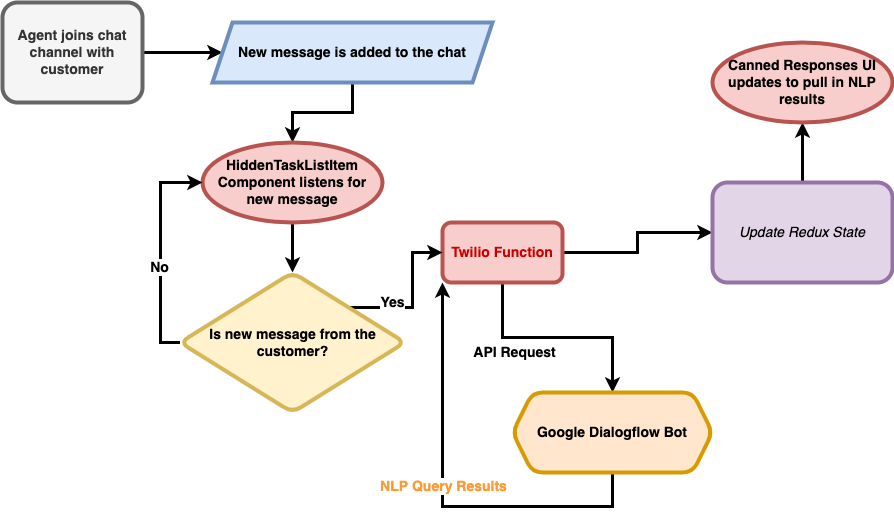

The diagram above was exported from draw.io. Its source (the exported page's mxGraphModel, read from the mxfile embedded in the PNG):
<mxGraphModel dx="1698" dy="1234" grid="1" gridSize="10" guides="1" tooltips="1" connect="1" arrows="1" fold="1" page="0" pageScale="1" pageWidth="850" pageHeight="1100" math="0" shadow="0">
  <root>
    <mxCell id="0" />
    <mxCell id="1" parent="0" />
    <mxCell id="cfeiDj38dDdd2WFvsNbM-3" value="" style="edgeStyle=orthogonalEdgeStyle;rounded=0;orthogonalLoop=1;jettySize=auto;html=1;strokeWidth=3;" parent="1" source="cfeiDj38dDdd2WFvsNbM-1" target="cfeiDj38dDdd2WFvsNbM-2" edge="1">
      <mxGeometry relative="1" as="geometry" />
    </mxCell>
    <mxCell id="cfeiDj38dDdd2WFvsNbM-1" value="Agent joins chat channel with customer" style="rounded=1;whiteSpace=wrap;html=1;fillColor=#f5f5f5;fontColor=#333333;strokeColor=#666666;strokeWidth=4;fontStyle=1;fontSize=14;" parent="1" vertex="1">
      <mxGeometry x="-120" y="-380" width="140" height="100" as="geometry" />
    </mxCell>
    <mxCell id="cfeiDj38dDdd2WFvsNbM-5" value="" style="edgeStyle=orthogonalEdgeStyle;rounded=0;orthogonalLoop=1;jettySize=auto;html=1;fontSize=11;strokeWidth=3;" parent="1" source="cfeiDj38dDdd2WFvsNbM-2" target="cfeiDj38dDdd2WFvsNbM-4" edge="1">
      <mxGeometry relative="1" as="geometry" />
    </mxCell>
    <mxCell id="cfeiDj38dDdd2WFvsNbM-2" value="New message is added to the chat" style="shape=parallelogram;perimeter=parallelogramPerimeter;whiteSpace=wrap;html=1;fixedSize=1;fillColor=#dae8fc;strokeColor=#6c8ebf;strokeWidth=4;fontStyle=1;fontSize=14;" parent="1" vertex="1">
      <mxGeometry x="90" y="-360" width="280" height="60" as="geometry" />
    </mxCell>
    <mxCell id="oenNQCTyHXD3BPyRGhDC-3" style="edgeStyle=orthogonalEdgeStyle;rounded=0;orthogonalLoop=1;jettySize=auto;html=1;entryX=0.5;entryY=0;entryDx=0;entryDy=0;strokeWidth=3;" edge="1" parent="1" source="cfeiDj38dDdd2WFvsNbM-4" target="oenNQCTyHXD3BPyRGhDC-2">
      <mxGeometry relative="1" as="geometry" />
    </mxCell>
    <mxCell id="cfeiDj38dDdd2WFvsNbM-4" value="HiddenTaskListItem&lt;br&gt;Component listens for new message" style="ellipse;whiteSpace=wrap;html=1;fillColor=#f8cecc;strokeColor=#b85450;strokeWidth=4;fontStyle=1;fontSize=14;" parent="1" vertex="1">
      <mxGeometry x="80" y="-240" width="180" height="80" as="geometry" />
    </mxCell>
    <mxCell id="cfeiDj38dDdd2WFvsNbM-9" value="" style="edgeStyle=orthogonalEdgeStyle;rounded=0;orthogonalLoop=1;jettySize=auto;html=1;strokeWidth=3;" parent="1" source="cfeiDj38dDdd2WFvsNbM-6" target="cfeiDj38dDdd2WFvsNbM-8" edge="1">
      <mxGeometry relative="1" as="geometry" />
    </mxCell>
    <mxCell id="cfeiDj38dDdd2WFvsNbM-10" value="API Request" style="edgeLabel;html=1;align=center;verticalAlign=middle;resizable=0;points=[];fontSize=14;fontStyle=1" parent="cfeiDj38dDdd2WFvsNbM-9" connectable="0" vertex="1">
      <mxGeometry x="-0.275" relative="1" as="geometry">
        <mxPoint x="-14" y="14" as="offset" />
      </mxGeometry>
    </mxCell>
    <mxCell id="oenNQCTyHXD3BPyRGhDC-10" style="edgeStyle=orthogonalEdgeStyle;rounded=0;orthogonalLoop=1;jettySize=auto;html=1;fontSize=14;fontColor=#FF9933;strokeWidth=3;" edge="1" parent="1" source="cfeiDj38dDdd2WFvsNbM-6" target="oenNQCTyHXD3BPyRGhDC-7">
      <mxGeometry relative="1" as="geometry" />
    </mxCell>
    <mxCell id="cfeiDj38dDdd2WFvsNbM-6" value="Twilio Function" style="rounded=1;whiteSpace=wrap;html=1;fillColor=#f8cecc;strokeColor=#b85450;strokeWidth=4;fontColor=#CC0000;fontStyle=1;fontSize=14;" parent="1" vertex="1">
      <mxGeometry x="320" y="-160" width="120" height="60" as="geometry" />
    </mxCell>
    <mxCell id="oenNQCTyHXD3BPyRGhDC-8" value="&lt;b style=&quot;font-size: 14px;&quot;&gt;NLP Query Results&lt;/b&gt;" style="edgeStyle=orthogonalEdgeStyle;rounded=0;orthogonalLoop=1;jettySize=auto;html=1;entryX=0;entryY=1;entryDx=0;entryDy=0;strokeWidth=3;fontSize=14;fontColor=#FF9933;" edge="1" parent="1" source="cfeiDj38dDdd2WFvsNbM-8" target="cfeiDj38dDdd2WFvsNbM-6">
      <mxGeometry x="-0.0506" y="-20" relative="1" as="geometry">
        <Array as="points">
          <mxPoint x="490" y="124" />
          <mxPoint x="320" y="124" />
        </Array>
        <mxPoint as="offset" />
      </mxGeometry>
    </mxCell>
    <mxCell id="oenNQCTyHXD3BPyRGhDC-9" value="&lt;span style=&quot;color: rgba(0, 0, 0, 0); font-family: monospace; font-size: 0px; text-align: start;&quot;&gt;%3CmxGraphModel%3E%3Croot%3E%3CmxCell%20id%3D%220%22%2F%3E%3CmxCell%20id%3D%221%22%20parent%3D%220%22%2F%3E%3CmxCell%20id%3D%222%22%20value%3D%22Send%20response%20as%20new%20message%20into%20Web%20Chat%20channel%22%20style%3D%22whiteSpace%3Dwrap%3Bhtml%3D1%3Brounded%3D1%3BfontStyle%3D2%3BfillColor%3D%23e1d5e7%3BstrokeColor%3D%239673a6%3BstrokeWidth%3D4%3BfontSize%3D14%3B%22%20vertex%3D%221%22%20parent%3D%221%22%3E%3CmxGeometry%20x%3D%22730%22%20y%3D%22220%22%20width%3D%22180%22%20height%3D%22100%22%20as%3D%22geometry%22%2F%3E%3C%2FmxCell%3E%3C%2Froot%3E%3C%2FmxGraphModel%3E&lt;/span&gt;" style="edgeLabel;html=1;align=center;verticalAlign=middle;resizable=0;points=[];" vertex="1" connectable="0" parent="oenNQCTyHXD3BPyRGhDC-8">
      <mxGeometry x="-0.1659" relative="1" as="geometry">
        <mxPoint as="offset" />
      </mxGeometry>
    </mxCell>
    <mxCell id="cfeiDj38dDdd2WFvsNbM-8" value="Google Dialogflow Bot" style="shape=hexagon;perimeter=hexagonPerimeter2;whiteSpace=wrap;html=1;fixedSize=1;rounded=1;fillColor=#ffe6cc;strokeColor=#d79b00;fontStyle=1;fontSize=14;strokeWidth=4;" parent="1" vertex="1">
      <mxGeometry x="390" y="10" width="200" height="80" as="geometry" />
    </mxCell>
    <mxCell id="oenNQCTyHXD3BPyRGhDC-6" value="&lt;b&gt;&lt;font style=&quot;font-size: 14px;&quot;&gt;Yes&lt;/font&gt;&lt;/b&gt;" style="edgeStyle=orthogonalEdgeStyle;rounded=0;orthogonalLoop=1;jettySize=auto;html=1;exitX=1;exitY=0;exitDx=0;exitDy=0;entryX=0;entryY=0.5;entryDx=0;entryDy=0;strokeWidth=3;" edge="1" parent="1" source="oenNQCTyHXD3BPyRGhDC-2" target="cfeiDj38dDdd2WFvsNbM-6">
      <mxGeometry x="-0.4118" y="5" relative="1" as="geometry">
        <Array as="points">
          <mxPoint x="290" y="-75" />
          <mxPoint x="290" y="-130" />
        </Array>
        <mxPoint as="offset" />
      </mxGeometry>
    </mxCell>
    <mxCell id="oenNQCTyHXD3BPyRGhDC-13" style="edgeStyle=orthogonalEdgeStyle;rounded=0;orthogonalLoop=1;jettySize=auto;html=1;entryX=0;entryY=0.5;entryDx=0;entryDy=0;fontSize=14;fontColor=#FF9933;strokeWidth=3;" edge="1" parent="1" source="oenNQCTyHXD3BPyRGhDC-2" target="cfeiDj38dDdd2WFvsNbM-4">
      <mxGeometry relative="1" as="geometry">
        <Array as="points">
          <mxPoint x="38" y="-40" />
          <mxPoint x="38" y="-200" />
        </Array>
      </mxGeometry>
    </mxCell>
    <mxCell id="oenNQCTyHXD3BPyRGhDC-14" value="&lt;b&gt;&lt;font color=&quot;#000000&quot;&gt;No&lt;/font&gt;&lt;/b&gt;" style="edgeLabel;html=1;align=center;verticalAlign=middle;resizable=0;points=[];fontSize=14;fontColor=#FF9933;" vertex="1" connectable="0" parent="oenNQCTyHXD3BPyRGhDC-13">
      <mxGeometry x="-0.1422" y="2" relative="1" as="geometry">
        <mxPoint as="offset" />
      </mxGeometry>
    </mxCell>
    <mxCell id="oenNQCTyHXD3BPyRGhDC-2" value="Is new message from the customer?" style="rhombus;rounded=1;fillColor=#fff2cc;strokeColor=#d6b656;strokeWidth=4;fontStyle=1;fontSize=14;spacingLeft=0;spacingRight=0;whiteSpace=wrap;html=1;" vertex="1" parent="1">
      <mxGeometry x="57.5" y="-110" width="225" height="140" as="geometry" />
    </mxCell>
    <mxCell id="oenNQCTyHXD3BPyRGhDC-12" style="edgeStyle=orthogonalEdgeStyle;rounded=0;orthogonalLoop=1;jettySize=auto;html=1;entryX=0.5;entryY=1;entryDx=0;entryDy=0;fontSize=14;fontColor=#FF9933;strokeWidth=3;" edge="1" parent="1" source="oenNQCTyHXD3BPyRGhDC-7" target="oenNQCTyHXD3BPyRGhDC-11">
      <mxGeometry relative="1" as="geometry" />
    </mxCell>
    <mxCell id="oenNQCTyHXD3BPyRGhDC-7" value="Update Redux State" style="whiteSpace=wrap;html=1;rounded=1;fontStyle=2;fillColor=#e1d5e7;strokeColor=#9673a6;strokeWidth=4;fontSize=14;" vertex="1" parent="1">
      <mxGeometry x="590" y="-200" width="180" height="100" as="geometry" />
    </mxCell>
    <mxCell id="oenNQCTyHXD3BPyRGhDC-11" value="Canned Responses UI updates to pull in NLP results" style="ellipse;whiteSpace=wrap;html=1;fillColor=#f8cecc;strokeColor=#b85450;strokeWidth=4;fontStyle=1;fontSize=14;" vertex="1" parent="1">
      <mxGeometry x="590" y="-340" width="180" height="80" as="geometry" />
    </mxCell>
  </root>
</mxGraphModel>